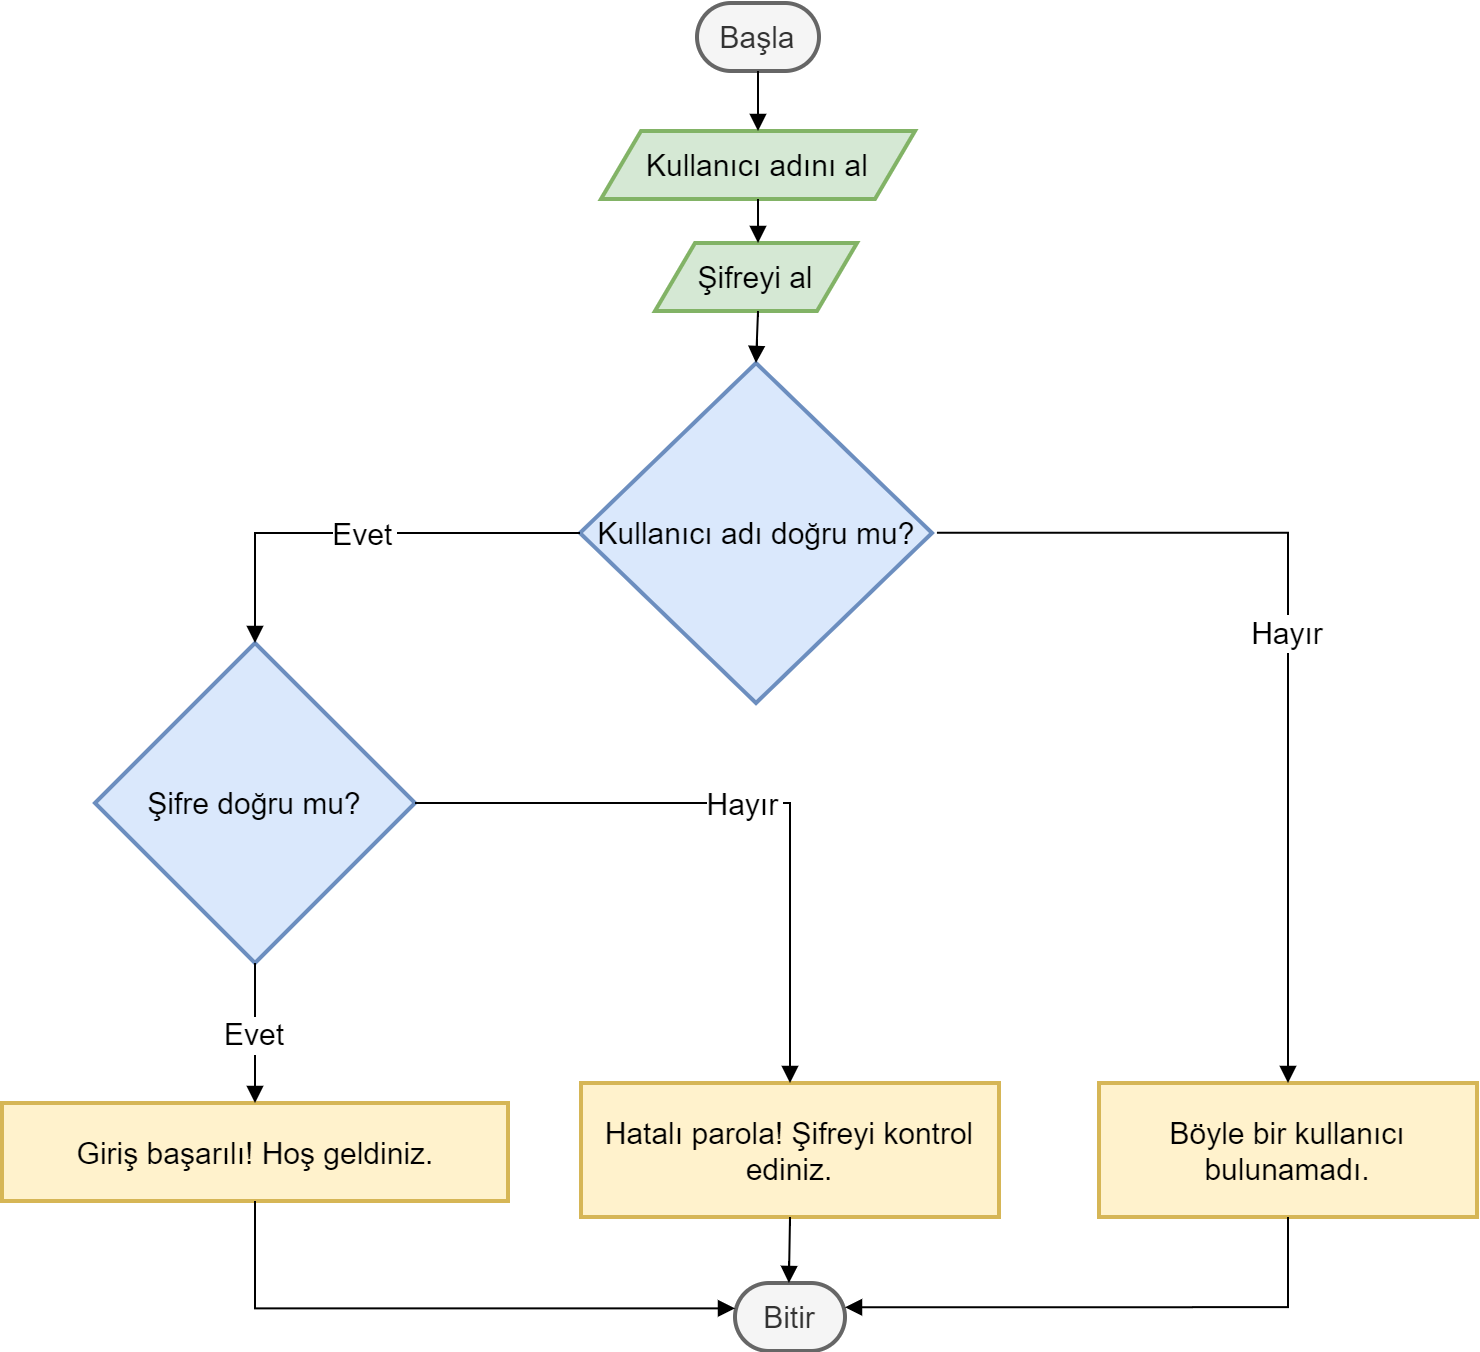

The diagram above was exported from draw.io. Its source (the exported page's mxGraphModel, read from the mxfile embedded in the PNG):
<mxGraphModel dx="1195" dy="737" grid="1" gridSize="10" guides="1" tooltips="1" connect="1" arrows="1" fold="1" page="1" pageScale="1" pageWidth="827" pageHeight="1169" math="0" shadow="0">
  <root>
    <mxCell id="0" />
    <mxCell id="1" parent="0" />
    <mxCell id="MxKaNuOiA-NhpPpamXNe-1" value="Başla" style="rounded=1;whiteSpace=wrap;arcSize=50;strokeWidth=2;fillColor=#f5f5f5;fontColor=#333333;strokeColor=#666666;fontSize=15;" vertex="1" parent="1">
      <mxGeometry x="381" y="40" width="61" height="34" as="geometry" />
    </mxCell>
    <mxCell id="MxKaNuOiA-NhpPpamXNe-2" value="Kullanıcı adını al" style="shape=parallelogram;perimeter=parallelogramPerimeter;fixedSize=1;strokeWidth=2;whiteSpace=wrap;fillColor=#d5e8d4;strokeColor=#82b366;fontSize=15;" vertex="1" parent="1">
      <mxGeometry x="333" y="104" width="157" height="34" as="geometry" />
    </mxCell>
    <mxCell id="MxKaNuOiA-NhpPpamXNe-3" value="Şifreyi al" style="shape=parallelogram;perimeter=parallelogramPerimeter;fixedSize=1;strokeWidth=2;whiteSpace=wrap;fillColor=#d5e8d4;strokeColor=#82b366;fontSize=15;" vertex="1" parent="1">
      <mxGeometry x="360" y="160" width="101" height="34" as="geometry" />
    </mxCell>
    <mxCell id="MxKaNuOiA-NhpPpamXNe-4" value="Kullanıcı adı doğru mu?" style="rhombus;strokeWidth=2;whiteSpace=wrap;fillColor=#dae8fc;strokeColor=#6c8ebf;fontSize=15;" vertex="1" parent="1">
      <mxGeometry x="322.5" y="220" width="176" height="170" as="geometry" />
    </mxCell>
    <mxCell id="MxKaNuOiA-NhpPpamXNe-5" value="Şifre doğru mu?" style="rhombus;strokeWidth=2;whiteSpace=wrap;fillColor=#dae8fc;strokeColor=#6c8ebf;fontSize=15;" vertex="1" parent="1">
      <mxGeometry x="80" y="360" width="160" height="160" as="geometry" />
    </mxCell>
    <mxCell id="MxKaNuOiA-NhpPpamXNe-6" value="Giriş başarılı! Hoş geldiniz." style="whiteSpace=wrap;strokeWidth=2;fillColor=#fff2cc;strokeColor=#d6b656;fontSize=15;" vertex="1" parent="1">
      <mxGeometry x="33.5" y="590" width="253" height="49" as="geometry" />
    </mxCell>
    <mxCell id="MxKaNuOiA-NhpPpamXNe-7" value="Hatalı parola! Şifreyi kontrol ediniz." style="whiteSpace=wrap;strokeWidth=2;fillColor=#fff2cc;strokeColor=#d6b656;fontSize=15;" vertex="1" parent="1">
      <mxGeometry x="323" y="580" width="209" height="67" as="geometry" />
    </mxCell>
    <mxCell id="MxKaNuOiA-NhpPpamXNe-8" value="Böyle bir kullanıcı bulunamadı." style="whiteSpace=wrap;strokeWidth=2;fillColor=#fff2cc;strokeColor=#d6b656;fontSize=15;" vertex="1" parent="1">
      <mxGeometry x="582" y="580" width="189" height="67" as="geometry" />
    </mxCell>
    <mxCell id="MxKaNuOiA-NhpPpamXNe-9" value="Bitir" style="rounded=1;whiteSpace=wrap;arcSize=50;strokeWidth=2;fontSize=15;fillColor=#f5f5f5;fontColor=#333333;strokeColor=#666666;" vertex="1" parent="1">
      <mxGeometry x="400" y="680" width="55" height="34" as="geometry" />
    </mxCell>
    <mxCell id="MxKaNuOiA-NhpPpamXNe-10" value="" style="curved=1;startArrow=none;endArrow=block;exitX=0.5;exitY=1;entryX=0.5;entryY=0;rounded=0;fontSize=15;" edge="1" parent="1" source="MxKaNuOiA-NhpPpamXNe-1" target="MxKaNuOiA-NhpPpamXNe-2">
      <mxGeometry relative="1" as="geometry">
        <Array as="points" />
      </mxGeometry>
    </mxCell>
    <mxCell id="MxKaNuOiA-NhpPpamXNe-11" value="" style="curved=1;startArrow=none;endArrow=block;exitX=0.5;exitY=1;entryX=0.51;entryY=0;rounded=0;fontSize=15;" edge="1" parent="1" source="MxKaNuOiA-NhpPpamXNe-2" target="MxKaNuOiA-NhpPpamXNe-3">
      <mxGeometry relative="1" as="geometry">
        <Array as="points" />
      </mxGeometry>
    </mxCell>
    <mxCell id="MxKaNuOiA-NhpPpamXNe-12" value="" style="curved=1;startArrow=none;endArrow=block;exitX=0.51;exitY=1;entryX=0.5;entryY=0;rounded=0;fontSize=15;" edge="1" parent="1" source="MxKaNuOiA-NhpPpamXNe-3" target="MxKaNuOiA-NhpPpamXNe-4">
      <mxGeometry relative="1" as="geometry">
        <Array as="points" />
      </mxGeometry>
    </mxCell>
    <mxCell id="MxKaNuOiA-NhpPpamXNe-13" value="Evet" style="startArrow=none;endArrow=block;entryX=0.5;entryY=0;rounded=0;edgeStyle=orthogonalEdgeStyle;fontSize=15;exitX=0;exitY=0.5;exitDx=0;exitDy=0;" edge="1" parent="1" source="MxKaNuOiA-NhpPpamXNe-4" target="MxKaNuOiA-NhpPpamXNe-5">
      <mxGeometry relative="1" as="geometry">
        <mxPoint x="300" y="328" as="sourcePoint" />
      </mxGeometry>
    </mxCell>
    <mxCell id="MxKaNuOiA-NhpPpamXNe-14" value="Evet" style="startArrow=none;endArrow=block;exitX=0.5;exitY=1;entryX=0.5;entryY=0;rounded=0;edgeStyle=orthogonalEdgeStyle;fontSize=15;exitDx=0;exitDy=0;" edge="1" parent="1" source="MxKaNuOiA-NhpPpamXNe-5" target="MxKaNuOiA-NhpPpamXNe-6">
      <mxGeometry relative="1" as="geometry" />
    </mxCell>
    <mxCell id="MxKaNuOiA-NhpPpamXNe-15" value="Hayır" style="startArrow=none;endArrow=block;entryX=0.5;entryY=0;rounded=0;edgeStyle=orthogonalEdgeStyle;fontSize=15;" edge="1" parent="1" source="MxKaNuOiA-NhpPpamXNe-5" target="MxKaNuOiA-NhpPpamXNe-7">
      <mxGeometry relative="1" as="geometry" />
    </mxCell>
    <mxCell id="MxKaNuOiA-NhpPpamXNe-16" value="Hayır" style="startArrow=none;endArrow=block;exitX=1.014;exitY=0.499;entryX=0.5;entryY=0;rounded=0;edgeStyle=orthogonalEdgeStyle;exitDx=0;exitDy=0;exitPerimeter=0;fontSize=15;" edge="1" parent="1" source="MxKaNuOiA-NhpPpamXNe-4" target="MxKaNuOiA-NhpPpamXNe-8">
      <mxGeometry relative="1" as="geometry" />
    </mxCell>
    <mxCell id="MxKaNuOiA-NhpPpamXNe-17" value="" style="startArrow=none;endArrow=block;exitX=0.5;exitY=1;entryX=-0.01;entryY=0.37;rounded=0;fontSize=15;edgeStyle=orthogonalEdgeStyle;" edge="1" parent="1" source="MxKaNuOiA-NhpPpamXNe-6" target="MxKaNuOiA-NhpPpamXNe-9">
      <mxGeometry relative="1" as="geometry" />
    </mxCell>
    <mxCell id="MxKaNuOiA-NhpPpamXNe-18" value="" style="curved=1;startArrow=none;endArrow=block;exitX=0.5;exitY=1;entryX=0.49;entryY=0;rounded=0;fontSize=15;" edge="1" parent="1" source="MxKaNuOiA-NhpPpamXNe-7" target="MxKaNuOiA-NhpPpamXNe-9">
      <mxGeometry relative="1" as="geometry">
        <Array as="points" />
      </mxGeometry>
    </mxCell>
    <mxCell id="MxKaNuOiA-NhpPpamXNe-19" value="" style="startArrow=none;endArrow=block;exitX=0.5;exitY=1;entryX=0.99;entryY=0.36;rounded=0;fontSize=15;edgeStyle=orthogonalEdgeStyle;" edge="1" parent="1" source="MxKaNuOiA-NhpPpamXNe-8" target="MxKaNuOiA-NhpPpamXNe-9">
      <mxGeometry relative="1" as="geometry" />
    </mxCell>
  </root>
</mxGraphModel>